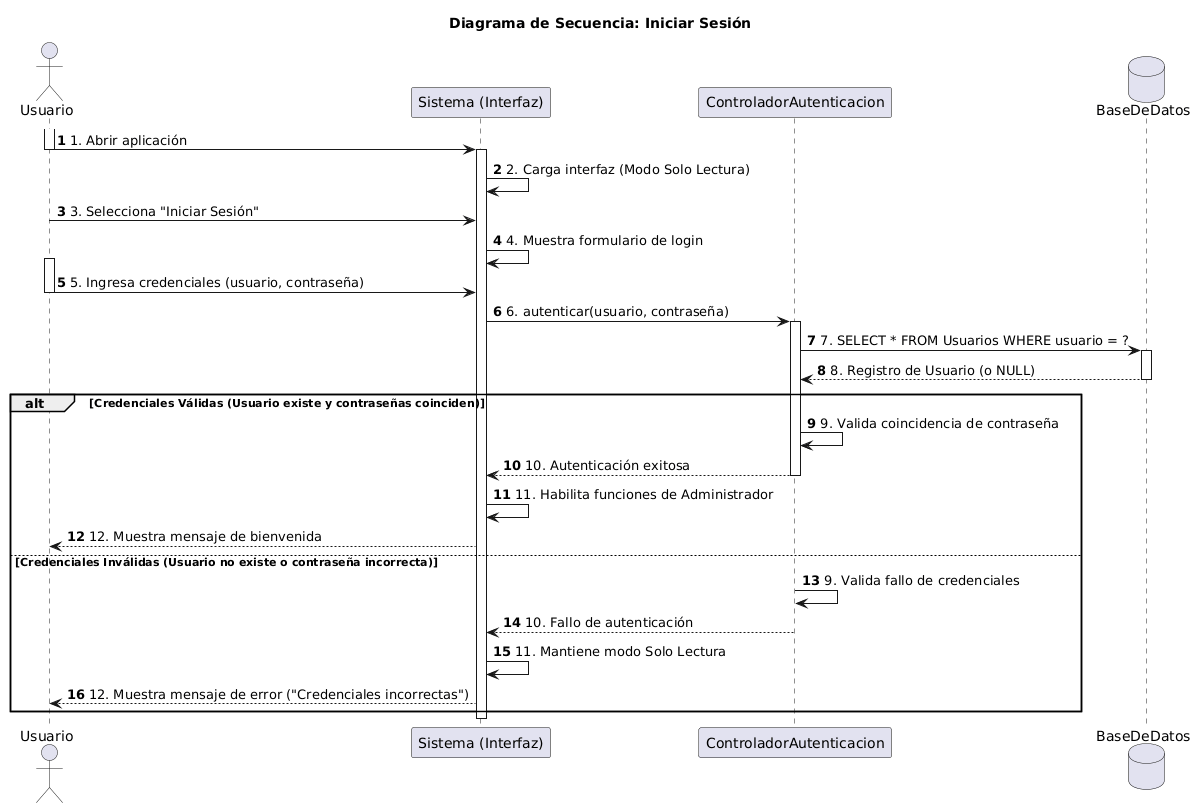

The diagram above was rendered by PlantUML. Its source (embedded in the PNG):
@startuml
title Diagrama de Secuencia: Iniciar Sesión

actor "Usuario" as U
participant "Sistema (Interfaz)" as S
participant "ControladorAutenticacion" as CA
database "BaseDeDatos" as D

autonumber

activate U
U -> S : 1. Abrir aplicación
deactivate U

activate S
S -> S : 2. Carga interfaz (Modo Solo Lectura)
U -> S : 3. Selecciona "Iniciar Sesión"

S -> S : 4. Muestra formulario de login

activate U
U -> S : 5. Ingresa credenciales (usuario, contraseña)
deactivate U

S -> CA : 6. autenticar(usuario, contraseña)
activate CA

CA -> D : 7. SELECT * FROM Usuarios WHERE usuario = ?
activate D
D --> CA : 8. Registro de Usuario (o NULL)
deactivate D

alt Credenciales Válidas (Usuario existe y contraseñas coinciden)

    CA -> CA : 9. Valida coincidencia de contraseña
    CA --> S : 10. Autenticación exitosa
    deactivate CA

    S -> S : 11. Habilita funciones de Administrador
    S --> U : 12. Muestra mensaje de bienvenida

else Credenciales Inválidas (Usuario no existe o contraseña incorrecta)

    CA -> CA : 9. Valida fallo de credenciales
    CA --> S : 10. Fallo de autenticación
    deactivate CA

    S -> S : 11. Mantiene modo Solo Lectura
    S --> U : 12. Muestra mensaje de error ("Credenciales incorrectas")

end

deactivate S
@enduml